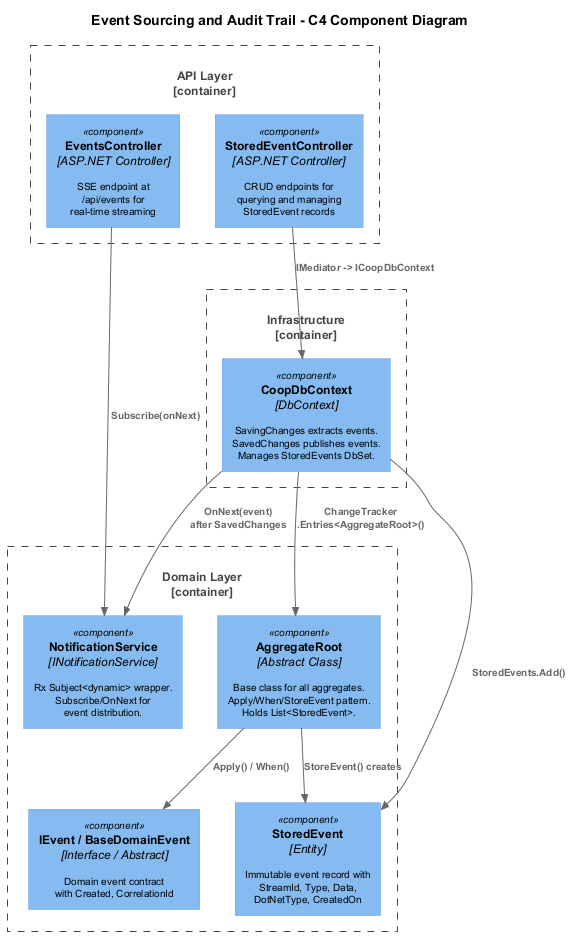

The diagram above was rendered by PlantUML. Its source (embedded in the PNG):
@startuml c4-component

!include https://raw.githubusercontent.com/plantuml-stdlib/C4-PlantUML/master/C4_Component.puml

skinparam defaultFontSize 10
skinparam shadowing false

title Event Sourcing and Audit Trail - C4 Component Diagram

Container_Boundary(api, "API Layer") {
    Component(eventsCtrl, "EventsController", "ASP.NET Controller", "SSE endpoint at\n/api/events for\nreal-time streaming")
    Component(storedCtrl, "StoredEventController", "ASP.NET Controller", "CRUD endpoints for\nquerying and managing\nStoredEvent records")
}

Container_Boundary(domain, "Domain Layer") {
    Component(aggRoot, "AggregateRoot", "Abstract Class", "Base class for all aggregates.\nApply/When/StoreEvent pattern.\nHolds List<StoredEvent>.")
    Component(storedEvent, "StoredEvent", "Entity", "Immutable event record with\nStreamId, Type, Data,\nDotNetType, CreatedOn")
    Component(iEvent, "IEvent / BaseDomainEvent", "Interface / Abstract", "Domain event contract\nwith Created, CorrelationId")
    Component(notifSvc, "NotificationService", "INotificationService", "Rx Subject<dynamic> wrapper.\nSubscribe/OnNext for\nevent distribution.")
}

Container_Boundary(infra, "Infrastructure") {
    Component(dbCtx, "CoopDbContext", "DbContext", "SavingChanges extracts events.\nSavedChanges publishes events.\nManages StoredEvents DbSet.")
}

Rel(storedCtrl, dbCtx, "IMediator -> ICoopDbContext")
Rel(eventsCtrl, notifSvc, "Subscribe(onNext)")

Rel(aggRoot, storedEvent, "StoreEvent() creates")
Rel(aggRoot, iEvent, "Apply() / When()")

Rel(dbCtx, aggRoot, "ChangeTracker\n.Entries<AggregateRoot>()")
Rel(dbCtx, storedEvent, "StoredEvents.Add()")
Rel(dbCtx, notifSvc, "OnNext(event)\nafter SavedChanges")

@enduml